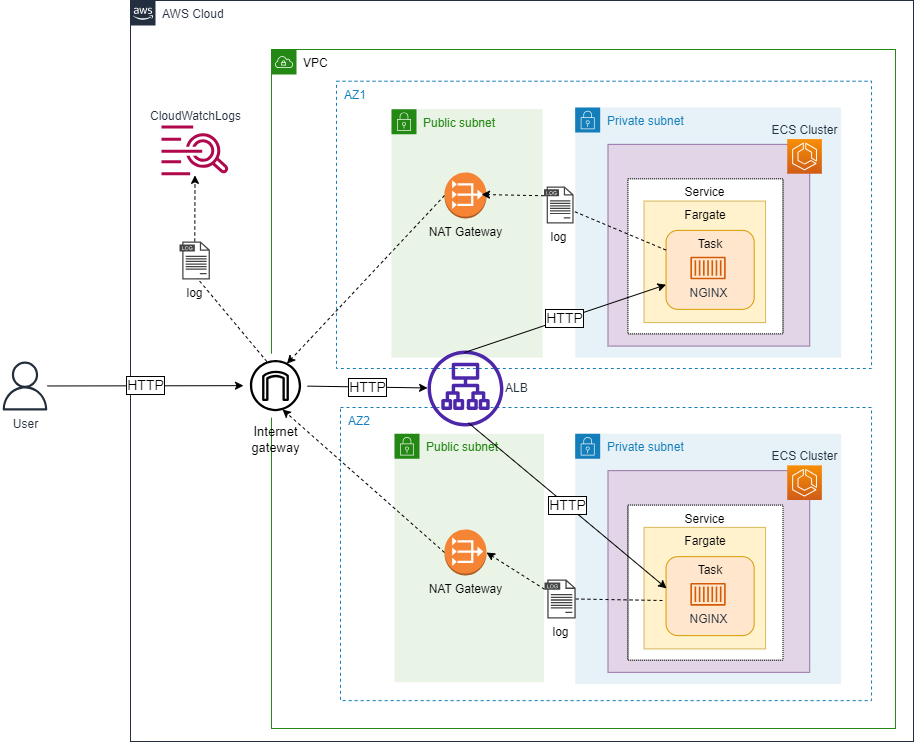

The diagram above was exported from draw.io. Its source (the exported page's mxGraphModel, read from the mxfile embedded in the PNG):
<mxGraphModel dx="1166" dy="779" grid="0" gridSize="10" guides="1" tooltips="1" connect="1" arrows="1" fold="1" page="1" pageScale="1" pageWidth="1600" pageHeight="1200" background="#ffffff" math="0" shadow="0">
  <root>
    <mxCell id="0" />
    <mxCell id="1" parent="0" />
    <mxCell id="235" value="  AZ1" style="fillColor=none;strokeColor=#147EBA;dashed=1;verticalAlign=top;fontStyle=0;fontColor=#147EBA;container=0;align=left;" parent="1" vertex="1">
      <mxGeometry x="598" y="197.72" width="535.03" height="287.28" as="geometry" />
    </mxCell>
    <mxCell id="248" value="Public subnet" style="points=[[0,0],[0.25,0],[0.5,0],[0.75,0],[1,0],[1,0.25],[1,0.5],[1,0.75],[1,1],[0.75,1],[0.5,1],[0.25,1],[0,1],[0,0.75],[0,0.5],[0,0.25]];outlineConnect=0;gradientColor=none;html=1;whiteSpace=wrap;fontSize=12;fontStyle=0;container=0;pointerEvents=0;collapsible=0;recursiveResize=0;shape=mxgraph.aws4.group;grIcon=mxgraph.aws4.group_security_group;grStroke=0;strokeColor=#248814;fillColor=#E9F3E6;verticalAlign=top;align=left;spacingLeft=30;fontColor=#248814;dashed=0;" parent="1" vertex="1">
      <mxGeometry x="653" y="225.68" width="151" height="248.44" as="geometry" />
    </mxCell>
    <mxCell id="205" value="Private subnet" style="points=[[0,0],[0.25,0],[0.5,0],[0.75,0],[1,0],[1,0.25],[1,0.5],[1,0.75],[1,1],[0.75,1],[0.5,1],[0.25,1],[0,1],[0,0.75],[0,0.5],[0,0.25]];outlineConnect=0;gradientColor=none;html=1;whiteSpace=wrap;fontSize=12;fontStyle=0;container=0;pointerEvents=0;collapsible=0;recursiveResize=0;shape=mxgraph.aws4.group;grIcon=mxgraph.aws4.group_security_group;grStroke=0;strokeColor=#147EBA;fillColor=#E6F2F8;verticalAlign=top;align=left;spacingLeft=30;fontColor=#147EBA;dashed=0;" parent="1" vertex="1">
      <mxGeometry x="836.6928463476071" y="550.28" width="265.91939546599497" height="250.1194029850746" as="geometry" />
    </mxCell>
    <mxCell id="200" value="" style="whiteSpace=wrap;html=1;aspect=fixed;fillColor=#e1d5e7;strokeColor=#9673a6;fillStyle=auto;rounded=0;container=0;" parent="1" vertex="1">
      <mxGeometry x="869.5069521410579" y="587.1397014925373" width="201.70508215021755" height="201.70508215021755" as="geometry" />
    </mxCell>
    <mxCell id="203" value="Service" style="whiteSpace=wrap;html=1;aspect=fixed;rounded=0;fillStyle=auto;verticalAlign=top;dashed=1;dashPattern=1 1;container=0;" parent="1" vertex="1">
      <mxGeometry x="889.3970836475663" y="621.5947737083213" width="155.07687539357678" height="155.07687539357678" as="geometry" />
    </mxCell>
    <mxCell id="197" value="Fargate" style="whiteSpace=wrap;html=1;aspect=fixed;fillColor=#fff2cc;strokeColor=#d6b656;fillStyle=auto;rounded=0;verticalAlign=top;container=0;" parent="1" vertex="1">
      <mxGeometry x="905.5169613418" y="643.8455977538052" width="121.55365645536135" height="121.55365645536135" as="geometry" />
    </mxCell>
    <mxCell id="193" value="Task" style="rounded=1;whiteSpace=wrap;html=1;fillColor=#ffe6cc;strokeColor=#d79b00;verticalAlign=top;container=0;" parent="1" vertex="1">
      <mxGeometry x="927.547283584594" y="673.1429276753283" width="88.13164042821158" height="78.98507462686565" as="geometry" />
    </mxCell>
    <mxCell id="189" value="NGINX" style="sketch=0;outlineConnect=0;fontColor=#232F3E;gradientColor=none;fillColor=#D45B07;strokeColor=none;dashed=0;verticalLabelPosition=bottom;verticalAlign=top;align=center;html=1;fontSize=12;fontStyle=0;aspect=fixed;pointerEvents=1;shape=mxgraph.aws4.container_1;container=0;" parent="1" vertex="1">
      <mxGeometry x="951.8610992624323" y="699.3697591251662" width="35.36106369610512" height="22.83735363706789" as="geometry" />
    </mxCell>
    <mxCell id="188" value="ECS Cluster" style="sketch=0;points=[[0,0,0],[0.25,0,0],[0.5,0,0],[0.75,0,0],[1,0,0],[0,1,0],[0.25,1,0],[0.5,1,0],[0.75,1,0],[1,1,0],[0,0.25,0],[0,0.5,0],[0,0.75,0],[1,0.25,0],[1,0.5,0],[1,0.75,0]];outlineConnect=0;fontColor=#232F3E;gradientColor=#F78E04;gradientDirection=north;fillColor=#D05C17;strokeColor=#ffffff;dashed=0;verticalLabelPosition=top;verticalAlign=bottom;align=center;html=1;fontSize=12;fontStyle=0;aspect=fixed;shape=mxgraph.aws4.resourceIcon;resIcon=mxgraph.aws4.ecs;labelPosition=center;container=0;" parent="1" vertex="1">
      <mxGeometry x="1048.7333047255615" y="581.8742905275602" width="34.62437486910293" height="34.62437486910293" as="geometry" />
    </mxCell>
    <mxCell id="221" value="  AZ2" style="fillColor=none;strokeColor=#147EBA;dashed=1;verticalAlign=top;fontStyle=0;fontColor=#147EBA;container=0;align=left;" parent="1" vertex="1">
      <mxGeometry x="602" y="524" width="531.03" height="293.12" as="geometry" />
    </mxCell>
    <mxCell id="225" value="Private subnet" style="points=[[0,0],[0.25,0],[0.5,0],[0.75,0],[1,0],[1,0.25],[1,0.5],[1,0.75],[1,1],[0.75,1],[0.5,1],[0.25,1],[0,1],[0,0.75],[0,0.5],[0,0.25]];outlineConnect=0;gradientColor=none;html=1;whiteSpace=wrap;fontSize=12;fontStyle=0;container=0;pointerEvents=0;collapsible=0;recursiveResize=0;shape=mxgraph.aws4.group;grIcon=mxgraph.aws4.group_security_group;grStroke=0;strokeColor=#147EBA;fillColor=#E6F2F8;verticalAlign=top;align=left;spacingLeft=30;fontColor=#147EBA;dashed=0;" parent="1" vertex="1">
      <mxGeometry x="836.6928463476071" y="224" width="265.91939546599497" height="250.1194029850746" as="geometry" />
    </mxCell>
    <mxCell id="229" value="" style="whiteSpace=wrap;html=1;aspect=fixed;fillColor=#e1d5e7;strokeColor=#9673a6;fillStyle=auto;rounded=0;container=0;" parent="1" vertex="1">
      <mxGeometry x="869.5069521410579" y="260.8597014925373" width="201.70508215021755" height="201.70508215021755" as="geometry" />
    </mxCell>
    <mxCell id="230" value="Service" style="whiteSpace=wrap;html=1;aspect=fixed;rounded=0;fillStyle=auto;verticalAlign=top;dashed=1;dashPattern=1 1;container=0;" parent="1" vertex="1">
      <mxGeometry x="889.3970836475663" y="295.31477370832135" width="155.07687539357678" height="155.07687539357678" as="geometry" />
    </mxCell>
    <mxCell id="231" value="Fargate" style="whiteSpace=wrap;html=1;aspect=fixed;fillColor=#fff2cc;strokeColor=#d6b656;fillStyle=auto;rounded=0;verticalAlign=top;container=0;" parent="1" vertex="1">
      <mxGeometry x="905.5169613418" y="317.5655977538052" width="121.55365645536135" height="121.55365645536135" as="geometry" />
    </mxCell>
    <mxCell id="232" value="Task" style="rounded=1;whiteSpace=wrap;html=1;fillColor=#ffe6cc;strokeColor=#d79b00;verticalAlign=top;container=0;" parent="1" vertex="1">
      <mxGeometry x="927.547283584594" y="346.86292767532836" width="88.13164042821158" height="78.98507462686565" as="geometry" />
    </mxCell>
    <mxCell id="233" value="NGINX" style="sketch=0;outlineConnect=0;fontColor=#232F3E;gradientColor=none;fillColor=#D45B07;strokeColor=none;dashed=0;verticalLabelPosition=bottom;verticalAlign=top;align=center;html=1;fontSize=12;fontStyle=0;aspect=fixed;pointerEvents=1;shape=mxgraph.aws4.container_1;container=0;" parent="1" vertex="1">
      <mxGeometry x="951.8610992624323" y="373.0897591251662" width="35.36106369610512" height="22.83735363706789" as="geometry" />
    </mxCell>
    <mxCell id="234" value="ECS Cluster" style="sketch=0;points=[[0,0,0],[0.25,0,0],[0.5,0,0],[0.75,0,0],[1,0,0],[0,1,0],[0.25,1,0],[0.5,1,0],[0.75,1,0],[1,1,0],[0,0.25,0],[0,0.5,0],[0,0.75,0],[1,0.25,0],[1,0.5,0],[1,0.75,0]];outlineConnect=0;fontColor=#232F3E;gradientColor=#F78E04;gradientDirection=north;fillColor=#D05C17;strokeColor=#ffffff;dashed=0;verticalLabelPosition=top;verticalAlign=bottom;align=center;html=1;fontSize=12;fontStyle=0;aspect=fixed;shape=mxgraph.aws4.resourceIcon;resIcon=mxgraph.aws4.ecs;labelPosition=center;container=0;" parent="1" vertex="1">
      <mxGeometry x="1048.7333047255615" y="255.59429052756022" width="34.62437486910293" height="34.62437486910293" as="geometry" />
    </mxCell>
    <mxCell id="236" value="Public subnet" style="points=[[0,0],[0.25,0],[0.5,0],[0.75,0],[1,0],[1,0.25],[1,0.5],[1,0.75],[1,1],[0.75,1],[0.5,1],[0.25,1],[0,1],[0,0.75],[0,0.5],[0,0.25]];outlineConnect=0;gradientColor=none;html=1;whiteSpace=wrap;fontSize=12;fontStyle=0;container=0;pointerEvents=0;collapsible=0;recursiveResize=0;shape=mxgraph.aws4.group;grIcon=mxgraph.aws4.group_security_group;grStroke=0;strokeColor=#248814;fillColor=#E9F3E6;verticalAlign=top;align=left;spacingLeft=30;fontColor=#248814;dashed=0;" parent="1" vertex="1">
      <mxGeometry x="656" y="550.28" width="149.5" height="248.44" as="geometry" />
    </mxCell>
    <mxCell id="252" value="User" style="sketch=0;outlineConnect=0;fontColor=#232F3E;gradientColor=none;fillColor=#232F3D;strokeColor=none;dashed=0;verticalLabelPosition=bottom;verticalAlign=top;align=center;html=1;fontSize=12;fontStyle=0;aspect=fixed;pointerEvents=1;shape=mxgraph.aws4.user;rounded=0;dashPattern=1 1;fillStyle=auto;" parent="1" vertex="1">
      <mxGeometry x="262" y="478" width="49" height="49" as="geometry" />
    </mxCell>
    <mxCell id="254" value="AWS Cloud" style="points=[[0,0],[0.25,0],[0.5,0],[0.75,0],[1,0],[1,0.25],[1,0.5],[1,0.75],[1,1],[0.75,1],[0.5,1],[0.25,1],[0,1],[0,0.75],[0,0.5],[0,0.25]];outlineConnect=0;gradientColor=none;html=1;whiteSpace=wrap;fontSize=12;fontStyle=0;container=1;pointerEvents=0;collapsible=0;recursiveResize=0;shape=mxgraph.aws4.group;grIcon=mxgraph.aws4.group_aws_cloud_alt;strokeColor=#232F3E;fillColor=none;verticalAlign=top;align=left;spacingLeft=30;fontColor=#232F3E;dashed=0;rounded=0;dashPattern=1 1;fillStyle=auto;" parent="1" vertex="1">
      <mxGeometry x="392" y="117" width="783" height="741" as="geometry" />
    </mxCell>
    <mxCell id="255" value="&lt;font style=&quot;&quot; color=&quot;#000000&quot;&gt;VPC&lt;/font&gt;" style="points=[[0,0],[0.25,0],[0.5,0],[0.75,0],[1,0],[1,0.25],[1,0.5],[1,0.75],[1,1],[0.75,1],[0.5,1],[0.25,1],[0,1],[0,0.75],[0,0.5],[0,0.25]];outlineConnect=0;gradientColor=none;html=1;whiteSpace=wrap;fontSize=12;fontStyle=0;container=1;pointerEvents=0;collapsible=0;recursiveResize=0;shape=mxgraph.aws4.group;grIcon=mxgraph.aws4.group_vpc;strokeColor=#248814;fillColor=none;verticalAlign=top;align=left;spacingLeft=30;fontColor=#AAB7B8;dashed=0;rounded=0;dashPattern=1 1;fillStyle=auto;" parent="254" vertex="1">
      <mxGeometry x="141" y="49" width="624" height="679" as="geometry" />
    </mxCell>
    <mxCell id="249" value="ALB" style="sketch=0;outlineConnect=0;fontColor=#232F3E;gradientColor=none;fillColor=#4D27AA;strokeColor=none;dashed=0;verticalLabelPosition=middle;verticalAlign=middle;align=left;html=1;fontSize=12;fontStyle=0;aspect=fixed;pointerEvents=1;shape=mxgraph.aws4.application_load_balancer;rounded=0;dashPattern=1 1;fillStyle=auto;labelPosition=right;" parent="255" vertex="1">
      <mxGeometry x="156.06" y="301.12" width="75.88" height="75.88" as="geometry" />
    </mxCell>
    <mxCell id="253" value="Internet&#10;gateway" style="sketch=0;outlineConnect=0;dashed=0;verticalLabelPosition=bottom;verticalAlign=top;align=center;html=1;fontSize=13;fontStyle=0;aspect=fixed;shape=mxgraph.aws4.resourceIcon;resIcon=mxgraph.aws4.internet_gateway;rounded=0;dashPattern=1 1;fillStyle=auto;" parent="255" vertex="1">
      <mxGeometry x="-28" y="304.12" width="64" height="64" as="geometry" />
    </mxCell>
    <mxCell id="237" value="NAT Gateway" style="outlineConnect=0;dashed=0;verticalLabelPosition=bottom;verticalAlign=top;align=center;html=1;shape=mxgraph.aws3.vpc_nat_gateway;fillColor=#F58534;gradientColor=none;fontColor=#000000;container=0;" parent="255" vertex="1">
      <mxGeometry x="173" y="123" width="42" height="46" as="geometry" />
    </mxCell>
    <mxCell id="270" value="HTTP" style="endArrow=classic;html=1;fontColor=#000000;fontSize=14;labelBorderColor=default;" parent="255" source="253" target="249" edge="1">
      <mxGeometry relative="1" as="geometry">
        <mxPoint x="41.00272727272727" y="337.04838686263844" as="sourcePoint" />
        <mxPoint x="237.23000000000002" y="335.1840319361277" as="targetPoint" />
      </mxGeometry>
    </mxCell>
    <mxCell id="273" value="HTTP" style="endArrow=classic;html=1;fontColor=#000000;fontSize=14;exitX=0.487;exitY=0.025;exitDx=0;exitDy=0;exitPerimeter=0;entryX=0.614;entryY=0.617;entryDx=0;entryDy=0;entryPerimeter=0;labelBorderColor=default;" parent="255" target="221" edge="1">
      <mxGeometry relative="1" as="geometry">
        <mxPoint x="197.00355999999988" y="373.4178191404741" as="sourcePoint" />
        <mxPoint x="398.537283584594" y="305.58686239359383" as="targetPoint" />
      </mxGeometry>
    </mxCell>
    <mxCell id="276" value="" style="endArrow=classic;html=1;fontColor=#000000;fontSize=14;exitX=0;exitY=0.5;exitDx=0;exitDy=0;dashed=1;exitPerimeter=0;" parent="255" source="237" edge="1">
      <mxGeometry relative="1" as="geometry">
        <mxPoint x="156" y="156" as="sourcePoint" />
        <mxPoint x="15.44519250999383" y="314.1199999999999" as="targetPoint" />
      </mxGeometry>
    </mxCell>
    <mxCell id="283" value="NAT Gateway" style="outlineConnect=0;dashed=0;verticalLabelPosition=bottom;verticalAlign=top;align=center;html=1;shape=mxgraph.aws3.vpc_nat_gateway;fillColor=#F58534;gradientColor=none;fontColor=#000000;container=0;" vertex="1" parent="255">
      <mxGeometry x="173" y="480" width="42" height="46" as="geometry" />
    </mxCell>
    <mxCell id="284" value="" style="endArrow=classic;html=1;fontColor=#000000;fontSize=14;exitX=0;exitY=0.25;exitDx=0;exitDy=0;dashed=1;entryX=1;entryY=0.5;entryDx=0;entryDy=0;entryPerimeter=0;startArrow=none;" edge="1" parent="255" source="288" target="283">
      <mxGeometry relative="1" as="geometry">
        <mxPoint x="394.54728358459397" y="560.6091963320448" as="sourcePoint" />
        <mxPoint x="210" y="505" as="targetPoint" />
      </mxGeometry>
    </mxCell>
    <mxCell id="285" value="" style="endArrow=classic;html=1;fontColor=#000000;fontSize=14;exitX=0;exitY=0.5;exitDx=0;exitDy=0;dashed=1;exitPerimeter=0;" edge="1" parent="255" source="283">
      <mxGeometry relative="1" as="geometry">
        <mxPoint x="148.99728358459402" y="496.6091963320448" as="sourcePoint" />
        <mxPoint x="11" y="360" as="targetPoint" />
      </mxGeometry>
    </mxCell>
    <mxCell id="289" value="" style="endArrow=none;html=1;fontColor=#000000;fontSize=14;dashed=1;entryX=1;entryY=0.5;entryDx=0;entryDy=0;entryPerimeter=0;" edge="1" parent="255" target="288">
      <mxGeometry relative="1" as="geometry">
        <mxPoint x="391" y="551" as="sourcePoint" />
        <mxPoint x="748" y="669" as="targetPoint" />
      </mxGeometry>
    </mxCell>
    <mxCell id="288" value="log" style="sketch=0;pointerEvents=1;shadow=0;dashed=0;html=1;strokeColor=none;fillColor=#434445;aspect=fixed;labelPosition=center;verticalLabelPosition=bottom;verticalAlign=top;align=center;outlineConnect=0;shape=mxgraph.vvd.log_files;" vertex="1" parent="255">
      <mxGeometry x="273" y="530" width="31.2" height="39" as="geometry" />
    </mxCell>
    <mxCell id="278" value="CloudWatchLogs" style="sketch=0;outlineConnect=0;fontColor=#232F3E;gradientColor=none;fillColor=#B0084D;strokeColor=none;dashed=0;verticalLabelPosition=top;verticalAlign=bottom;align=center;html=1;fontSize=12;fontStyle=0;aspect=fixed;pointerEvents=1;shape=mxgraph.aws4.logs;labelPosition=center;" vertex="1" parent="254">
      <mxGeometry x="31" y="125" width="67.18" height="49.96" as="geometry" />
    </mxCell>
    <mxCell id="282" value="" style="endArrow=classic;html=1;fontColor=#000000;fontSize=14;dashed=1;startArrow=none;" edge="1" parent="254" source="287" target="278">
      <mxGeometry relative="1" as="geometry">
        <mxPoint x="144.05707238241052" y="359.1199999999999" as="sourcePoint" />
        <mxPoint x="83.10092534483852" y="180.8681853697965" as="targetPoint" />
      </mxGeometry>
    </mxCell>
    <mxCell id="291" value="" style="endArrow=none;html=1;fontColor=#000000;fontSize=14;dashed=1;entryX=0.592;entryY=0.974;entryDx=0;entryDy=0;entryPerimeter=0;" edge="1" parent="254" target="287">
      <mxGeometry relative="1" as="geometry">
        <mxPoint x="136.3918878616164" y="361.1199999999999" as="sourcePoint" />
        <mxPoint x="90.65481658216527" y="278" as="targetPoint" />
      </mxGeometry>
    </mxCell>
    <mxCell id="287" value="log" style="sketch=0;pointerEvents=1;shadow=0;dashed=0;html=1;strokeColor=none;fillColor=#434445;aspect=fixed;labelPosition=center;verticalLabelPosition=bottom;verticalAlign=top;align=center;outlineConnect=0;shape=mxgraph.vvd.log_files;" vertex="1" parent="254">
      <mxGeometry x="49" y="241" width="30.4" height="38" as="geometry" />
    </mxCell>
    <mxCell id="256" value="HTTP" style="endArrow=classic;html=1;fontColor=#000000;fontSize=14;labelBorderColor=default;" parent="1" source="252" target="253" edge="1">
      <mxGeometry relative="1" as="geometry">
        <mxPoint x="366" y="486" as="sourcePoint" />
        <mxPoint x="526" y="486" as="targetPoint" />
      </mxGeometry>
    </mxCell>
    <mxCell id="271" value="HTTP" style="endArrow=classic;html=1;fontColor=#000000;fontSize=14;exitX=0.487;exitY=0.025;exitDx=0;exitDy=0;exitPerimeter=0;labelBorderColor=default;" parent="1" source="249" target="232" edge="1">
      <mxGeometry relative="1" as="geometry">
        <mxPoint x="665.0027272727273" y="395.86838686263843" as="sourcePoint" />
        <mxPoint x="861.23" y="394.0040319361277" as="targetPoint" />
      </mxGeometry>
    </mxCell>
    <mxCell id="274" value="" style="endArrow=classic;html=1;fontColor=#000000;fontSize=14;exitX=0;exitY=0.25;exitDx=0;exitDy=0;dashed=1;startArrow=none;" parent="1" source="286" edge="1">
      <mxGeometry relative="1" as="geometry">
        <mxPoint x="185.7335599999999" y="273.8278191404741" as="sourcePoint" />
        <mxPoint x="743" y="311" as="targetPoint" />
      </mxGeometry>
    </mxCell>
    <mxCell id="290" value="" style="endArrow=none;html=1;fontColor=#000000;fontSize=14;exitX=0;exitY=0.25;exitDx=0;exitDy=0;dashed=1;" edge="1" parent="1" source="232" target="286">
      <mxGeometry relative="1" as="geometry">
        <mxPoint x="927.547283584594" y="366.6091963320448" as="sourcePoint" />
        <mxPoint x="743" y="311" as="targetPoint" />
      </mxGeometry>
    </mxCell>
    <mxCell id="286" value="log" style="sketch=0;pointerEvents=1;shadow=0;dashed=0;html=1;strokeColor=none;fillColor=#434445;aspect=fixed;labelPosition=center;verticalLabelPosition=bottom;verticalAlign=top;align=center;outlineConnect=0;shape=mxgraph.vvd.log_files;" vertex="1" parent="1">
      <mxGeometry x="805.5" y="303" width="29.6" height="37" as="geometry" />
    </mxCell>
  </root>
</mxGraphModel>